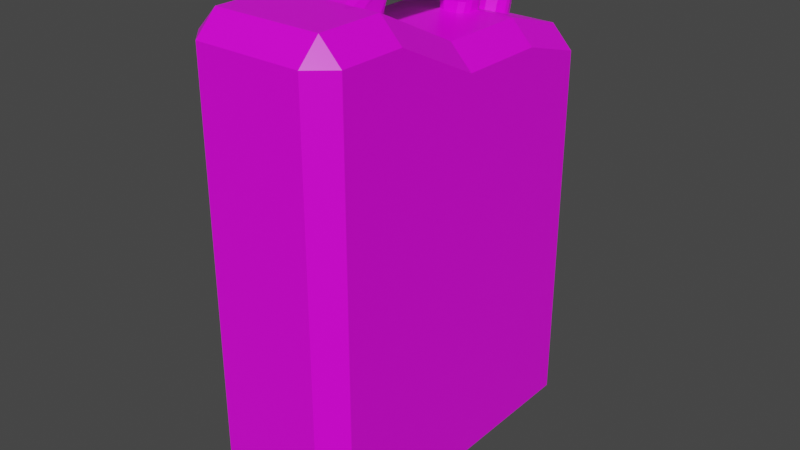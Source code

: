 # Source: kanistra.blend  (saved by Blender 3.0.42; exported with 4.5.12 LTS)
import bpy
from mathutils import Matrix  # noqa: F401  (used for matrix-valued properties, if any)

bpy.ops.wm.read_factory_settings(use_empty=True)
scene = bpy.context.scene
scene.name = 'Scene'

# ---- collections
col_collection = bpy.data.collections.new('Collection'); scene.collection.children.link(col_collection)

# ---- images (referenced by path relative to the original .blend; pixels are not part of the script)
import os
ASSET_DIR = os.environ.get("B2B_ASSET_DIR", "")  # directory of the original .blend (textures are referenced by path, not embedded)
HERE = os.path.dirname(os.path.abspath(__file__))  # packed textures are extracted next to this script under _unpacked/

def load_image(name, relpath, width, height, colorspace="sRGB"):
    """Load a texture the original file referenced (path relative to the .blend, or extracted next to this script)."""
    p = next((c for c in (os.path.join(HERE, relpath), os.path.join(ASSET_DIR, relpath)) if relpath and os.path.exists(c)), "")
    if p:
        img = bpy.data.images.load(p, check_existing=True)
        img.name = name
    else:  # same state as the original file: an image datablock whose file is absent (Cycles renders it pink)
        img = bpy.data.images.new(name, width, height)
        img.source = "FILE"
        img.filepath = "//" + (relpath or name)
    img.colorspace_settings.name = colorspace
    return img
img_texture = load_image('texture', 'texture.png', 1024, 1024, 'sRGB')

# ---- materials (node trees are filled in below, after node groups)
mat_material = bpy.data.materials.new('Material')
mat_material.alpha_threshold = 0.0
mat_material.line_color = (0.0, 0.0, 0.0, 1.0)

# ---- material node trees
mat_material.use_nodes = True; mat_material.node_tree.nodes.clear()
_N = mat_material.node_tree.nodes; _L = mat_material.node_tree.links
n0 = _N.new('ShaderNodeOutputMaterial'); n0.name = 'Material Output'; n0.location = (300, 300)
n1 = _N.new('ShaderNodeBsdfPrincipled'); n1.name = 'Principled BSDF'; n1.location = (10, 300)
n1.distribution = 'GGX'
n1.subsurface_method = 'RANDOM_WALK_SKIN'
n1.inputs[2].default_value = 0.4
n1.inputs[3].default_value = 1.45
n1.inputs[27].default_value = (0.0, 0.0, 0.0, 1.0)
n1.inputs[28].default_value = 1.0
n2 = _N.new('ShaderNodeTexImage'); n2.name = 'Изображение-текстура'; n2.location = (-280, 284)
n2.image = img_texture
_L.new(n1.outputs[0], n0.inputs[0])
_L.new(n2.outputs[0], n1.inputs[0])
n0.is_active_output = True

# ---- world
world_world = bpy.data.worlds.new('World'); scene.world = world_world
world_world.use_nodes = True; world_world.node_tree.nodes.clear()
_N = world_world.node_tree.nodes; _L = world_world.node_tree.links
n0 = _N.new('ShaderNodeOutputWorld'); n0.name = 'World Output'; n0.location = (300, 300)
n1 = _N.new('ShaderNodeBackground'); n1.name = 'Background'; n1.location = (10, 300)
n1.inputs[0].default_value = (0.05088, 0.05088, 0.05088, 1.0)
_L.new(n1.outputs[0], n0.inputs[0])
n0.is_active_output = True
world_world.color = (0.05088, 0.05088, 0.05088)
world_world.use_sun_shadow = False
world_world.sun_shadow_jitter_overblur = 0.0

# ---- meshes
me_cube = bpy.data.meshes.new('Cube')
me_cube.from_pydata([(0.3158, -0.2034, 0.8244), (0.2249, -0.2034, 0.9186), (-0.3158, -0.2034, -0.9091), (-0.2249, -0.2034, -1.0), (0.3158, -0.2034, -0.9091), (0.2249, -0.2034, -1.0), (-0.3158, -0.2034, 0.8244), (-0.2249, -0.2034, 0.9186), (0.3158, 0.6434, 0.6409), (0.2249, 0.7342, 0.6171), (0.2249, 0.6472, 0.7339), (0.2249, 0.6434, -1.0), (0.2249, 0.7342, -0.9091), (0.3158, 0.6434, -0.9091), (0.3158, -0.6434, 0.906), (0.2249, -0.6434, 1.0), (0.2249, -0.7342, 0.9091), (0.3158, -0.6434, -0.9091), (0.2249, -0.7342, -0.9091), (0.2249, -0.6434, -1.0), (-0.2249, 0.7342, 0.6171), (-0.3158, 0.6434, 0.6409), (-0.2249, 0.6472, 0.7339), (-0.2249, 0.6434, -1.0), (-0.3158, 0.6434, -0.9091), (-0.2249, 0.7342, -0.9091), (-0.3158, -0.6434, 0.906), (-0.2249, -0.7342, 0.9091), (-0.2249, -0.6434, 1.0), (-0.2249, -0.6434, -1.0), (-0.2249, -0.7342, -0.9091), (-0.3158, -0.6434, -0.9091), (-0.2249, 0.0, -1.0), (-0.3158, 0.0, -0.9091), (0.2249, 0.0, 0.8175), (0.3158, 0.0, 0.7233), (-0.2249, 0.0, 0.8175), (-0.3158, 0.0, 0.7233), (0.2249, 0.0, -1.0), (0.3158, 0.0, -0.9091), (-0.3158, -0.3671, -0.9091), (-0.2249, -0.3671, -1.0), (0.3158, -0.3671, 0.9058), (0.2249, -0.3671, 1.0), (-0.3158, -0.3671, 0.9058), (-0.2249, -0.3671, 1.0), (0.3158, -0.3671, -0.9091), (0.2249, -0.3671, -1.0), (-0.3158, 0.3671, 0.7234), (-0.2249, 0.3671, 0.8175), (0.3158, 0.3671, -0.9091), (0.2249, 0.3671, -1.0), (-0.3158, 0.3671, -0.9091), (-0.2249, 0.3671, -1.0), (0.3158, 0.3671, 0.7234), (0.2249, 0.3671, 0.8175), (-0.1125, -0.2034, -1.0), (-0.1125, 0.6434, -1.0), (-0.1125, 0.7342, -0.9091), (-0.1125, -0.6434, 1.0), (-0.1125, -0.7342, 0.9091), (-0.1125, -0.6434, -1.0), (-0.1125, -0.7342, -0.9091), (-0.1125, 0.6472, 0.7339), (-0.1125, 0.7342, 0.6171), (-0.1125, 0.3671, 0.8175), (-0.1125, 0.3671, -1.0), (-0.1125, -0.3671, -1.0), (-0.1125, 0.0, -1.0), (-0.1125, 0.0, 0.8175), (0.1125, 0.7342, -0.9091), (0.1125, -0.7342, 0.9091), (0.1125, -0.6434, -1.0), (0.1125, 0.6472, 0.7339), (0.1125, 0.3671, 0.8175), (0.1125, -0.3671, -1.0), (0.1125, 0.0, 0.8175), (0.1125, -0.2034, -1.0), (0.1125, 0.6434, -1.0), (0.1125, -0.6434, 1.0), (0.1125, -0.7342, -0.9091), (0.1125, 0.7342, 0.6171), (0.1125, 0.3671, -1.0), (0.1125, 0.0, -1.0), (-0.2249, 0.2431, -1.0), (-0.3158, 0.2431, -0.9091), (0.2249, 0.2431, 0.8175), (0.3158, 0.2431, 0.7233), (-0.2249, 0.2431, 0.8175), (-0.3158, 0.2431, 0.7233), (0.2249, 0.2431, -1.0), (0.3158, 0.2431, -0.9091), (-0.1125, 0.2431, 0.8175), (-0.1125, 0.2431, -1.0), (0.1125, 0.2431, 0.8175), (0.1125, 0.2431, -1.0), (-0.06269, 0.3632, 0.816), (0.06478, 0.3632, 0.816), (0.1125, 0.4503, 0.7926), (-0.1125, 0.4503, 0.7926), (-0.0716, 0.5584, 0.7604), (-0.01569, 0.6114, 0.7446), (-0.1101, 0.6451, 0.7345), (-0.05522, 0.5959, 0.7492), (0.01569, 0.6114, 0.7446), (0.0716, 0.5584, 0.7604), (0.1101, 0.6451, 0.7345), (0.05522, 0.5959, 0.7492), (0.0716, 0.5391, 0.7662), (0.01569, 0.4861, 0.782), (0.1101, 0.4524, 0.792), (0.05522, 0.5016, 0.7773), (-0.01569, 0.4861, 0.782), (-0.0716, 0.5391, 0.7662), (-0.1101, 0.4524, 0.792), (-0.05522, 0.5016, 0.7773), (-0.0716, 0.5772, 0.8238), (-0.01553, 0.6303, 0.8079), (-0.05518, 0.6147, 0.8126), (0.01553, 0.6303, 0.8079), (0.0716, 0.5772, 0.8238), (0.05518, 0.6147, 0.8126), (0.0716, 0.5581, 0.8295), (0.01553, 0.505, 0.8453), (0.05518, 0.5205, 0.8407), (-0.01553, 0.505, 0.8453), (-0.0716, 0.5581, 0.8295), (-0.05518, 0.5205, 0.8407), (-0.08596, 0.5923, 0.8286), (-0.02989, 0.6454, 0.8127), (-0.06954, 0.6299, 0.8173), (0.02989, 0.6454, 0.8127), (0.08596, 0.5923, 0.8286), (0.06954, 0.6299, 0.8173), (0.08596, 0.5481, 0.8417), (0.02989, 0.495, 0.8576), (0.06954, 0.5105, 0.853), (-0.02989, 0.495, 0.8576), (-0.08596, 0.5481, 0.8417), (-0.06954, 0.5105, 0.853), (-0.03004, 0.6599, 0.8611), (-0.08596, 0.6069, 0.8769), (-0.06958, 0.6443, 0.8658), (0.08596, 0.6069, 0.8769), (0.03004, 0.6599, 0.8611), (0.06958, 0.6443, 0.8658), (0.03004, 0.5094, 0.906), (0.08596, 0.5624, 0.8902), (0.06958, 0.5249, 0.9014), (-0.08596, 0.5624, 0.8902), (-0.03004, 0.5094, 0.906), (-0.06958, 0.5249, 0.9014), (-0.1125, -0.2382, 0.9359), (-0.07503, -0.2034, 0.9186), (-0.1125, -0.1709, 0.9025), (-0.1488, -0.2034, 0.9186), (-0.1015, -0.2136, 0.9237), (-0.07589, -0.3671, 1.0), (-0.1125, -0.3192, 0.9762), (-0.1488, -0.3671, 1.0), (-0.1125, -0.4034, 1.0), (-0.1017, -0.3531, 0.993), (0.07502, -0.2034, 0.9186), (0.1125, -0.2383, 0.9359), (0.1488, -0.2034, 0.9186), (0.1125, -0.1709, 0.9025), (0.1015, -0.2136, 0.9237), (0.1125, -0.3192, 0.9762), (0.07594, -0.3671, 1.0), (0.1125, -0.4034, 1.0), (0.1488, -0.3671, 1.0), (0.1018, -0.3531, 0.993), (0.06534, -0.1215, 1.041), (0.02883, -0.1176, 1.083), (0.05465, -0.1188, 1.071), (-0.02878, -0.1176, 1.083), (-0.06534, -0.1215, 1.041), (-0.05463, -0.1188, 1.071), (-0.06534, -0.1234, 1.022), (-0.02803, -0.1276, 0.977), (-0.05441, -0.1263, 0.9901), (0.02802, -0.1276, 0.977), (0.06534, -0.1234, 1.022), (0.05441, -0.1263, 0.9901), (0.06534, 0.2393, 1.009), (0.02885, 0.2432, 1.051), (0.05465, 0.2421, 1.038), (-0.0288, 0.2432, 1.051), (-0.06534, 0.2393, 1.009), (-0.05464, 0.2421, 1.038), (-0.06534, 0.2375, 0.9897), (-0.02819, 0.2333, 0.9446), (-0.05446, 0.2345, 0.9578), (0.02818, 0.2333, 0.9446), (0.06534, 0.2375, 0.9898), (0.05445, 0.2345, 0.9578), (0.07107, 0.3732, 0.8545), (0.0353, 0.4103, 0.8596), (0.06088, 0.3994, 0.8581), (-0.03521, 0.4103, 0.8596), (-0.07089, 0.3732, 0.8547), (-0.06081, 0.3994, 0.8581), (-0.07224, 0.3303, 0.8575), (-0.03476, 0.2936, 0.8571), (-0.06107, 0.3044, 0.8572), (0.03475, 0.2936, 0.8571), (0.07177, 0.3299, 0.8579), (0.06093, 0.3043, 0.8574), (0.06719, 0.266, 0.9771), (0.02972, 0.2654, 1.025), (0.05581, 0.2658, 1.011), (0.06774, 0.266, 0.95), (0.0317, 0.2655, 0.898), (0.05764, 0.2658, 0.9129), (-0.06759, 0.264, 0.9527), (-0.03162, 0.2645, 0.8993), (-0.05748, 0.2642, 0.9153), (-0.06707, 0.264, 0.9793), (-0.02962, 0.2646, 1.026), (-0.05571, 0.2642, 1.013), (0.06478, 0.3249, 0.816), (0.02776, 0.2881, 0.816), (0.05394, 0.2991, 0.816), (-0.02813, 0.2873, 0.816), (-0.06395, 0.3235, 0.816), (-0.05394, 0.2977, 0.816), (-0.06248, 0.3698, 0.814), (-0.02477, 0.4054, 0.8034), (-0.05097, 0.395, 0.8065), (0.0283, 0.4054, 0.8034), (0.06478, 0.3699, 0.814), (0.05409, 0.395, 0.8065)], [], [(75, 47, 19, 72), (157, 168, 173, 175), (31, 26, 44, 40), (52, 48, 21, 24), (62, 60, 27, 30), (63, 22, 49, 65, 99), (160, 159, 45, 28, 59), (77, 5, 47, 75), (95, 90, 38, 83), (91, 87, 35, 39), (85, 89, 48, 52), (34, 1, 0, 35), (92, 88, 36, 69), (4, 0, 42, 46), (78, 11, 51, 82), (46, 42, 14, 17), (70, 81, 9, 12), (2, 6, 37, 33), (8, 9, 10), (11, 12, 13), (14, 15, 16), (17, 18, 19), (20, 21, 22), (23, 24, 25), (26, 27, 28), (29, 30, 31), (41, 29, 31, 40), (57, 23, 25, 58), (8, 13, 12, 9), (30, 27, 26, 31), (16, 18, 17, 14), (20, 25, 24, 21), (59, 28, 27, 60), (43, 15, 14, 42), (72, 19, 18, 80), (49, 22, 21, 48), (73, 10, 9, 81), (51, 11, 13, 50), (84, 32, 33, 85), (86, 34, 35, 87), (7, 36, 37, 6), (5, 38, 39, 4), (3, 41, 40, 2), (1, 43, 42, 0), (28, 45, 44, 26), (19, 47, 46, 17), (88, 49, 48, 89), (90, 51, 50, 91), (23, 53, 52, 24), (10, 55, 54, 8), (13, 8, 54, 50), (32, 3, 2, 33), (47, 5, 4, 46), (45, 7, 6, 44), (40, 44, 6, 2), (39, 35, 0, 4), (83, 38, 5, 77), (152, 158, 176, 178), (162, 153, 179, 181), (32, 68, 56, 3), (22, 63, 64, 20), (29, 61, 62, 30), (79, 59, 60, 71), (78, 57, 58, 70), (25, 20, 64, 58), (23, 57, 66, 53), (94, 92, 69, 76), (84, 93, 68, 32), (3, 56, 67, 41), (43, 170, 169, 79, 15), (119, 117, 129, 131), (80, 71, 60, 62), (34, 76, 165, 164, 1), (41, 67, 61, 29), (175, 173, 185, 187), (18, 16, 71, 80), (10, 73, 98, 74, 55), (167, 163, 182, 172), (86, 94, 76, 34), (11, 78, 70, 12), (15, 79, 71, 16), (1, 164, 163, 167, 170, 43), (68, 83, 77, 56), (63, 73, 81, 64), (61, 72, 80, 62), (58, 64, 81, 70), (57, 78, 82, 66), (93, 95, 83, 68), (56, 77, 75, 67), (67, 75, 72, 61), (187, 185, 209, 218), (76, 69, 154, 153, 162, 165), (169, 168, 157, 160, 59, 79), (152, 155, 7, 45, 159, 158), (190, 188, 217, 214), (172, 182, 194, 184), (178, 176, 188, 190), (181, 179, 191, 193), (193, 191, 215, 212), (197, 229, 227, 199), (184, 194, 211, 208), (66, 82, 95, 93), (55, 74, 94, 86), (53, 66, 93, 84), (98, 99, 65, 96, 226, 228, 227, 229, 231, 230, 97, 74), (38, 90, 91, 39), (36, 88, 89, 37), (55, 86, 87, 54), (53, 84, 85, 52), (65, 49, 88, 92), (33, 37, 89, 85), (50, 54, 87, 91), (82, 51, 90, 95), (96, 202, 200), (206, 97, 196), (223, 221, 205, 203), (224, 202, 96), (214, 217, 200, 202), (212, 215, 203, 205), (96, 200, 226), (206, 220, 97), (218, 209, 197, 199), (208, 211, 206, 196), (74, 97, 220, 222, 221, 223, 225, 224, 96, 65, 92, 94), (196, 97, 230), (99, 98, 110, 109, 112, 114), (100, 113, 126, 116), (112, 109, 123, 125), (108, 105, 120, 122), (122, 120, 132, 134), (98, 73, 106, 105, 108, 110), (63, 99, 114, 113, 100, 102), (73, 63, 102, 101, 104, 106), (134, 132, 143, 147), (116, 126, 138, 128), (131, 129, 140, 144), (125, 123, 135, 137), (128, 138, 149, 141), (143, 145, 144, 140, 142, 141, 149, 151, 150, 146, 148, 147), (137, 135, 146, 150), (100, 103, 102), (103, 101, 102), (104, 107, 106), (107, 105, 106), (108, 111, 110), (111, 109, 110), (112, 115, 114), (115, 113, 114), (108, 122, 124, 111), (111, 124, 123, 109), (126, 113, 115, 127), (127, 115, 112, 125), (104, 119, 121, 107), (107, 121, 120, 105), (117, 101, 103, 118), (118, 103, 100, 116), (125, 137, 139, 127), (127, 139, 138, 126), (129, 117, 118, 130), (130, 118, 116, 128), (132, 120, 121, 133), (133, 121, 119, 131), (122, 134, 136, 124), (124, 136, 135, 123), (137, 150, 151, 139), (139, 151, 149, 138), (140, 129, 130, 142), (142, 130, 128, 141), (143, 132, 133, 145), (145, 133, 131, 144), (134, 147, 148, 136), (136, 148, 146, 135), (104, 101, 117, 119), (152, 156, 153, 154, 155), (157, 161, 158, 159, 160), (162, 166, 163, 164, 165), (167, 171, 168, 169, 170), (162, 181, 183, 166), (166, 183, 182, 163), (173, 168, 171, 174), (174, 171, 167, 172), (157, 175, 177, 161), (161, 177, 176, 158), (179, 153, 156, 180), (180, 156, 152, 178), (178, 190, 192, 180), (180, 192, 191, 179), (194, 182, 183, 195), (195, 183, 181, 193), (172, 184, 186, 174), (174, 186, 185, 173), (188, 176, 177, 189), (189, 177, 175, 187), (212, 205, 207, 213), (213, 207, 206, 211), (209, 185, 186, 210), (210, 186, 184, 208), (218, 199, 201, 219), (219, 201, 200, 217), (215, 191, 192, 216), (216, 192, 190, 214), (197, 209, 210, 198), (198, 210, 208, 196), (193, 212, 213, 195), (195, 213, 211, 194), (203, 215, 216, 204), (204, 216, 214, 202), (187, 218, 219, 189), (189, 219, 217, 188), (199, 227, 228, 201), (201, 228, 226, 200), (196, 230, 231, 198), (198, 231, 229, 197), (223, 203, 204, 225), (225, 204, 202, 224), (220, 206, 207, 222), (222, 207, 205, 221), (69, 36, 7, 155, 154)])
_uv = me_cube.uv_layers.new(name='UVMap')
_uv.uv.foreach_set('vector', [0.5082, 0.4673, 0.526, 0.449, 0.5711, 0.493, 0.553, 0.5115, 0.9021, 0.397, 0.8981, 0.363, 0.9582, 0.3665, 0.9598, 0.3794, 0.4792, 0.5871, 0.1944, 0.8773, 0.1493, 0.8382, 0.434, 0.5428, 0.3153, 0.4263, 0.05547, 0.6913, 0.02295, 0.6347, 0.2701, 0.3824, 0.538, 0.5682, 0.8256, 0.8502, 0.8083, 0.8686, 0.5203, 0.5861, 0.9744, 0.0001549, 0.9998, 0.0001546, 0.9998, 0.06631, 0.9745, 0.06632, 0.9744, 0.04674, 0.9743, 0.2499, 0.9826, 0.2418, 0.9997, 0.2418, 0.9993, 0.3039, 0.9741, 0.3038, 0.4817, 0.4413, 0.4995, 0.4231, 0.526, 0.449, 0.5082, 0.4673, 0.4097, 0.3705, 0.4277, 0.3523, 0.4667, 0.3909, 0.4488, 0.4091, 0.4483, 0.3317, 0.7041, 0.06971, 0.746, 0.1064, 0.4871, 0.3702, 0.3355, 0.446, 0.07513, 0.7115, 0.05547, 0.6913, 0.3153, 0.4263, 0.7651, 0.08338, 0.8131, 0.1007, 0.7945, 0.1237, 0.746, 0.1064, 0.9744, 0.09431, 0.9998, 0.09431, 0.9998, 0.1492, 0.9745, 0.1492, 0.5198, 0.4023, 0.7945, 0.1237, 0.8325, 0.1374, 0.5464, 0.4281, 0.3444, 0.3062, 0.3623, 0.2878, 0.4077, 0.3325, 0.3896, 0.3506, 0.5464, 0.4281, 0.8325, 0.1374, 0.878, 0.179, 0.5916, 0.4721, 0.3236, 0.2858, 0.07831, 0.04737, 0.09577, 0.02872, 0.3413, 0.2676, 0.4075, 0.5166, 0.1332, 0.8008, 0.1139, 0.7523, 0.3748, 0.4844, 0.6261, 0.02588, 0.605, 0.006064, 0.6396, 0.0001522, 0.3623, 0.2878, 0.3542, 0.2594, 0.3829, 0.2665, 0.8964, 0.777, 0.8977, 0.8084, 0.8738, 0.794, 0.5996, 0.485, 0.5924, 0.5137, 0.5711, 0.493, 0.02906, 0.1039, 0.003137, 0.1173, 0.002241, 0.08589, 0.2905, 0.3614, 0.262, 0.3695, 0.2692, 0.3408, 0.1944, 0.8773, 0.2107, 0.901, 0.1791, 0.902, 0.4995, 0.566, 0.5076, 0.5942, 0.4792, 0.5871, 0.4545, 0.522, 0.4995, 0.566, 0.4792, 0.5871, 0.434, 0.5428, 0.3086, 0.3429, 0.2905, 0.3614, 0.2692, 0.3408, 0.2876, 0.322, 0.6261, 0.02588, 0.3829, 0.2665, 0.3627, 0.2461, 0.605, 0.006064, 0.5015, 0.6092, 0.2107, 0.901, 0.1944, 0.8773, 0.4792, 0.5871, 0.8738, 0.794, 0.5924, 0.5137, 0.6124, 0.4936, 0.8964, 0.777, 0.02906, 0.1039, 0.2692, 0.3408, 0.2477, 0.3624, 0.003137, 0.1173, 0.8474, 0.8699, 0.8299, 0.8888, 0.8083, 0.8686, 0.8256, 0.8502, 0.8516, 0.1155, 0.8977, 0.1572, 0.878, 0.179, 0.8325, 0.1374, 0.553, 0.5115, 0.5711, 0.493, 0.5924, 0.5137, 0.5738, 0.5324, 0.0338, 0.7115, 0.0001522, 0.6541, 0.02295, 0.6347, 0.05547, 0.6913, 0.05338, 0.02482, 0.07103, 0.005723, 0.09577, 0.02872, 0.07831, 0.04737, 0.4077, 0.3325, 0.3623, 0.2878, 0.3829, 0.2665, 0.4285, 0.3118, 0.3559, 0.4251, 0.3952, 0.4636, 0.3748, 0.4844, 0.3355, 0.446, 0.7236, 0.04695, 0.7651, 0.08338, 0.746, 0.1064, 0.7041, 0.06971, 0.1104, 0.8209, 0.0913, 0.7724, 0.1139, 0.7523, 0.1332, 0.8008, 0.4995, 0.4231, 0.4667, 0.3909, 0.4871, 0.3702, 0.5198, 0.4023, 0.428, 0.4959, 0.4545, 0.522, 0.434, 0.5428, 0.4075, 0.5166, 0.8131, 0.1007, 0.8516, 0.1155, 0.8325, 0.1374, 0.7945, 0.1237, 0.1791, 0.902, 0.1283, 0.8608, 0.1493, 0.8382, 0.1944, 0.8773, 0.5711, 0.493, 0.526, 0.449, 0.5464, 0.4281, 0.5916, 0.4721, 0.05336, 0.7321, 0.0338, 0.7115, 0.05547, 0.6913, 0.07513, 0.7115, 0.4277, 0.3523, 0.4077, 0.3325, 0.4285, 0.3118, 0.4483, 0.3317, 0.2905, 0.3614, 0.3357, 0.4054, 0.3153, 0.4263, 0.2701, 0.3824, 0.6396, 0.0001522, 0.7017, 0.02834, 0.6833, 0.05141, 0.6261, 0.02588, 0.3829, 0.2665, 0.6261, 0.02588, 0.6833, 0.05141, 0.4285, 0.3118, 0.3952, 0.4636, 0.428, 0.4959, 0.4075, 0.5166, 0.3748, 0.4844, 0.526, 0.449, 0.4995, 0.4231, 0.5198, 0.4023, 0.5464, 0.4281, 0.1283, 0.8608, 0.1104, 0.8209, 0.1332, 0.8008, 0.1493, 0.8382, 0.434, 0.5428, 0.1493, 0.8382, 0.1332, 0.8008, 0.4075, 0.5166, 0.4871, 0.3702, 0.746, 0.1064, 0.7945, 0.1237, 0.5198, 0.4023, 0.4488, 0.4091, 0.4667, 0.3909, 0.4995, 0.4231, 0.4817, 0.4413, 0.9308, 0.4175, 0.9128, 0.408, 0.9585, 0.3929, 0.9583, 0.3973, 0.9316, 0.3284, 0.9553, 0.3042, 0.9633, 0.327, 0.9544, 0.336, 0.3952, 0.4636, 0.4131, 0.4455, 0.4459, 0.4777, 0.428, 0.4959, 0.002241, 0.08589, 0.01864, 0.06419, 0.04487, 0.0853, 0.02906, 0.1039, 0.4995, 0.566, 0.5173, 0.5478, 0.538, 0.5682, 0.5203, 0.5861, 0.8819, 0.8306, 0.8474, 0.8699, 0.8256, 0.8502, 0.8586, 0.8124, 0.3444, 0.3062, 0.3086, 0.3429, 0.2876, 0.322, 0.3236, 0.2858, 0.2692, 0.3408, 0.02906, 0.1039, 0.04487, 0.0853, 0.2876, 0.322, 0.2905, 0.3614, 0.3086, 0.3429, 0.3537, 0.3871, 0.3357, 0.4054, 0.9236, 0.09434, 0.9744, 0.09431, 0.9745, 0.1492, 0.9237, 0.1492, 0.3559, 0.4251, 0.3738, 0.4069, 0.4131, 0.4455, 0.3952, 0.4636, 0.428, 0.4959, 0.4459, 0.4777, 0.4724, 0.5038, 0.4545, 0.522, 0.8985, 0.2416, 0.9156, 0.2416, 0.9238, 0.2497, 0.9237, 0.3036, 0.8985, 0.3036, 0.9136, 0.6493, 0.9205, 0.6505, 0.9231, 0.6545, 0.9098, 0.6522, 0.5738, 0.5324, 0.8586, 0.8124, 0.8256, 0.8502, 0.538, 0.5682, 0.8983, 0.1493, 0.9237, 0.1492, 0.9237, 0.1923, 0.9155, 0.2005, 0.8984, 0.2005, 0.4545, 0.522, 0.4724, 0.5038, 0.5173, 0.5478, 0.4995, 0.566, 0.03237, 0.9024, 0.04537, 0.9024, 0.04536, 0.9841, 0.03235, 0.9841, 0.5924, 0.5137, 0.8738, 0.794, 0.8586, 0.8124, 0.5738, 0.5324, 0.8981, 0.0001947, 0.9235, 0.0001522, 0.9236, 0.04677, 0.9236, 0.06636, 0.8982, 0.06638, 0.9058, 0.3499, 0.9211, 0.3364, 0.9525, 0.3495, 0.9538, 0.3537, 0.8982, 0.09438, 0.9236, 0.09434, 0.9237, 0.1492, 0.8983, 0.1493, 0.3623, 0.2878, 0.3444, 0.3062, 0.3236, 0.2858, 0.3413, 0.2676, 0.8977, 0.8084, 0.8819, 0.8306, 0.8586, 0.8124, 0.8738, 0.794, 0.8984, 0.2005, 0.9155, 0.2005, 0.9237, 0.2092, 0.9238, 0.2296, 0.9156, 0.2416, 0.8985, 0.2416, 0.4131, 0.4455, 0.4488, 0.4091, 0.4817, 0.4413, 0.4459, 0.4777, 0.01864, 0.06419, 0.05338, 0.02482, 0.07831, 0.04737, 0.04487, 0.0853, 0.5173, 0.5478, 0.553, 0.5115, 0.5738, 0.5324, 0.538, 0.5682, 0.2876, 0.322, 0.04487, 0.0853, 0.07831, 0.04737, 0.3236, 0.2858, 0.3086, 0.3429, 0.3444, 0.3062, 0.3896, 0.3506, 0.3537, 0.3871, 0.3738, 0.4069, 0.4097, 0.3705, 0.4488, 0.4091, 0.4131, 0.4455, 0.4459, 0.4777, 0.4817, 0.4413, 0.5082, 0.4673, 0.4724, 0.5038, 0.4724, 0.5038, 0.5082, 0.4673, 0.553, 0.5115, 0.5173, 0.5478, 0.8981, 0.482, 0.8981, 0.469, 0.9057, 0.4688, 0.9054, 0.4822, 0.9237, 0.1492, 0.9745, 0.1492, 0.9744, 0.1923, 0.966, 0.2005, 0.9321, 0.2005, 0.9237, 0.1923, 0.9238, 0.2497, 0.9321, 0.2416, 0.966, 0.2417, 0.9743, 0.2499, 0.9741, 0.3038, 0.9237, 0.3036, 0.9744, 0.2093, 0.9826, 0.2005, 0.9998, 0.2005, 0.9997, 0.2418, 0.9826, 0.2418, 0.9744, 0.2297, 0.9074, 0.4969, 0.9045, 0.4937, 0.9132, 0.4941, 0.9176, 0.4982, 0.0589, 0.9023, 0.0633, 0.9023, 0.0632, 0.9841, 0.05896, 0.9841, 0.0144, 0.9023, 0.01882, 0.9023, 0.01874, 0.9841, 0.01447, 0.984, 0.07757, 0.9023, 0.09022, 0.9023, 0.09022, 0.984, 0.0775, 0.984, 0.9131, 0.4415, 0.9108, 0.429, 0.9229, 0.4259, 0.9258, 0.4399, 0.8981, 0.5624, 0.9108, 0.5637, 0.9111, 0.5757, 0.8984, 0.5783, 0.9045, 0.4573, 0.9074, 0.4541, 0.9183, 0.4528, 0.9138, 0.4569, 0.3537, 0.3871, 0.3896, 0.3506, 0.4097, 0.3705, 0.3738, 0.4069, 0.8982, 0.06638, 0.9236, 0.06636, 0.9236, 0.09434, 0.8982, 0.09438, 0.3357, 0.4054, 0.3537, 0.3871, 0.3738, 0.4069, 0.3559, 0.4251, 0.9236, 0.04677, 0.9744, 0.04674, 0.9745, 0.06632, 0.9632, 0.06713, 0.9632, 0.06557, 0.9605, 0.05965, 0.9546, 0.0572, 0.9426, 0.05721, 0.9368, 0.05966, 0.9343, 0.06559, 0.9343, 0.06717, 0.9236, 0.06636, 0.4667, 0.3909, 0.4277, 0.3523, 0.4483, 0.3317, 0.4871, 0.3702, 0.0913, 0.7724, 0.05336, 0.7321, 0.07513, 0.7115, 0.1139, 0.7523, 0.7017, 0.02834, 0.7236, 0.04695, 0.7041, 0.06971, 0.6833, 0.05141, 0.3357, 0.4054, 0.3559, 0.4251, 0.3355, 0.446, 0.3153, 0.4263, 0.9745, 0.06632, 0.9998, 0.06631, 0.9998, 0.09431, 0.9744, 0.09431, 0.3748, 0.4844, 0.1139, 0.7523, 0.07513, 0.7115, 0.3355, 0.446, 0.4285, 0.3118, 0.6833, 0.05141, 0.7041, 0.06971, 0.4483, 0.3317, 0.3896, 0.3506, 0.4077, 0.3325, 0.4277, 0.3523, 0.4097, 0.3705, 0.9105, 0.5901, 0.9035, 0.6, 0.9013, 0.5905, 0.9014, 0.5402, 0.9093, 0.5495, 0.9002, 0.5499, 0.9175, 0.5165, 0.9144, 0.5288, 0.9049, 0.5281, 0.9087, 0.5128, 0.913, 0.5986, 0.9035, 0.6, 0.9105, 0.5901, 0.9176, 0.4982, 0.9132, 0.4941, 0.9505, 0.495, 0.9435, 0.5017, 0.9258, 0.4399, 0.9229, 0.4259, 0.9341, 0.4231, 0.937, 0.4385, 0.9105, 0.5901, 0.9013, 0.5905, 0.9104, 0.5885, 0.9014, 0.5402, 0.911, 0.541, 0.9093, 0.5495, 0.9054, 0.4822, 0.9057, 0.4688, 0.9553, 0.4676, 0.9553, 0.4835, 0.9138, 0.4569, 0.9183, 0.4528, 0.9434, 0.4493, 0.9506, 0.456, 0.9236, 0.06636, 0.9343, 0.06717, 0.9344, 0.07584, 0.9368, 0.08166, 0.9427, 0.08413, 0.9554, 0.08431, 0.9612, 0.08196, 0.9635, 0.07612, 0.9632, 0.06713, 0.9745, 0.06632, 0.9744, 0.09431, 0.9236, 0.09434, 0.9002, 0.5499, 0.9093, 0.5495, 0.9094, 0.5511, 0.9744, 0.04674, 0.9236, 0.04677, 0.9243, 0.04607, 0.9454, 0.03826, 0.9525, 0.03826, 0.9737, 0.04605, 0.8981, 0.6857, 0.8981, 0.6811, 0.913, 0.6812, 0.913, 0.6857, 0.8981, 0.6619, 0.8981, 0.6549, 0.913, 0.6549, 0.913, 0.6619, 0.8981, 0.7357, 0.8981, 0.7312, 0.913, 0.7312, 0.913, 0.7357, 0.9019, 0.631, 0.9019, 0.6355, 0.8981, 0.6385, 0.8981, 0.6281, 0.9236, 0.04677, 0.9235, 0.0001522, 0.9243, 0.0008462, 0.9329, 0.02116, 0.9329, 0.02572, 0.9243, 0.04607, 0.9744, 0.0001549, 0.9744, 0.04674, 0.9737, 0.04605, 0.9651, 0.02571, 0.9651, 0.02115, 0.9736, 0.0008488, 0.9235, 0.0001522, 0.9744, 0.0001549, 0.9736, 0.0008488, 0.9525, 0.008654, 0.9454, 0.008641, 0.9243, 0.0008462, 0.9095, 0.7745, 0.9095, 0.7849, 0.8981, 0.7849, 0.8981, 0.7744, 0.9362, 0.6416, 0.9377, 0.6373, 0.9423, 0.6359, 0.9388, 0.6456, 0.9095, 0.8041, 0.9095, 0.8176, 0.8981, 0.8177, 0.8981, 0.8041, 0.9314, 0.6204, 0.9254, 0.6169, 0.9243, 0.6122, 0.936, 0.6189, 0.9095, 0.8369, 0.9095, 0.8473, 0.8981, 0.8473, 0.8981, 0.8369, 0.9105, 0.9192, 0.9017, 0.9155, 0.8981, 0.9066, 0.8981, 0.893, 0.9017, 0.8841, 0.9105, 0.8804, 0.921, 0.8804, 0.9298, 0.8841, 0.9335, 0.893, 0.9335, 0.9066, 0.9298, 0.9155, 0.921, 0.9192, 0.9095, 0.8665, 0.9095, 0.88, 0.8981, 0.8801, 0.8981, 0.8665, 0.9651, 0.02115, 0.9614, 0.01231, 0.9736, 0.0008488, 0.9614, 0.01231, 0.9525, 0.008654, 0.9736, 0.0008488, 0.9454, 0.008641, 0.9365, 0.01231, 0.9243, 0.0008462, 0.9365, 0.01231, 0.9329, 0.02116, 0.9243, 0.0008462, 0.9329, 0.02572, 0.9366, 0.03459, 0.9243, 0.04607, 0.9366, 0.03459, 0.9454, 0.03826, 0.9243, 0.04607, 0.9525, 0.03826, 0.9614, 0.03458, 0.9737, 0.04605, 0.9614, 0.03458, 0.9651, 0.02571, 0.9737, 0.04605, 0.8981, 0.7357, 0.913, 0.7357, 0.913, 0.7453, 0.8981, 0.7453, 0.8981, 0.7453, 0.913, 0.7453, 0.913, 0.7549, 0.8981, 0.7549, 0.913, 0.6812, 0.8981, 0.6811, 0.8981, 0.6716, 0.913, 0.6716, 0.913, 0.6716, 0.8981, 0.6716, 0.8981, 0.6619, 0.913, 0.6619, 0.8981, 0.712, 0.913, 0.7119, 0.913, 0.7216, 0.8981, 0.7216, 0.8981, 0.7216, 0.913, 0.7216, 0.913, 0.7312, 0.8981, 0.7312, 0.913, 0.7049, 0.8981, 0.7049, 0.8981, 0.6953, 0.913, 0.6953, 0.913, 0.6953, 0.8981, 0.6953, 0.8981, 0.6857, 0.913, 0.6857, 0.9314, 0.6204, 0.936, 0.6189, 0.9423, 0.6263, 0.9377, 0.6277, 0.9377, 0.6277, 0.9423, 0.6263, 0.9423, 0.6359, 0.9377, 0.6373, 0.9231, 0.6545, 0.9205, 0.6505, 0.93, 0.6489, 0.9326, 0.653, 0.9326, 0.653, 0.93, 0.6489, 0.9362, 0.6416, 0.9388, 0.6456, 0.8981, 0.6385, 0.9019, 0.6355, 0.9052, 0.6445, 0.9013, 0.6475, 0.9013, 0.6475, 0.9052, 0.6445, 0.9136, 0.6493, 0.9098, 0.6522, 0.9019, 0.631, 0.8981, 0.6281, 0.9013, 0.6191, 0.9051, 0.622, 0.9051, 0.622, 0.9013, 0.6191, 0.9097, 0.6143, 0.9136, 0.6173, 0.9095, 0.8665, 0.8981, 0.8665, 0.8981, 0.8569, 0.9095, 0.8569, 0.9095, 0.8569, 0.8981, 0.8569, 0.8981, 0.8473, 0.9095, 0.8473, 0.8981, 0.8177, 0.9095, 0.8176, 0.9094, 0.8273, 0.8981, 0.8273, 0.8981, 0.8273, 0.9094, 0.8273, 0.9095, 0.8369, 0.8981, 0.8369, 0.8981, 0.7849, 0.9095, 0.7849, 0.9095, 0.7945, 0.8981, 0.7945, 0.8981, 0.7945, 0.9095, 0.7945, 0.9095, 0.8041, 0.8981, 0.8041, 0.9095, 0.7745, 0.8981, 0.7744, 0.8981, 0.7649, 0.9095, 0.7649, 0.9095, 0.7649, 0.8981, 0.7649, 0.8981, 0.7552, 0.9095, 0.7552, 0.8981, 0.712, 0.8981, 0.7049, 0.913, 0.7049, 0.913, 0.7119, 0.9744, 0.2093, 0.972, 0.2031, 0.966, 0.2005, 0.9744, 0.1923, 0.9826, 0.2005, 0.966, 0.2417, 0.9719, 0.2383, 0.9744, 0.2297, 0.9826, 0.2418, 0.9743, 0.2499, 0.9321, 0.2005, 0.9262, 0.203, 0.9237, 0.2092, 0.9155, 0.2005, 0.9237, 0.1923, 0.9238, 0.2296, 0.9262, 0.2382, 0.9321, 0.2416, 0.9238, 0.2497, 0.9156, 0.2416, 0.9316, 0.3284, 0.9544, 0.336, 0.9516, 0.342, 0.9264, 0.3323, 0.9264, 0.3323, 0.9516, 0.342, 0.9525, 0.3495, 0.9211, 0.3364, 0.9582, 0.3665, 0.8981, 0.363, 0.8999, 0.3565, 0.9564, 0.3603, 0.9564, 0.3603, 0.8999, 0.3565, 0.9058, 0.3499, 0.9538, 0.3537, 0.9021, 0.397, 0.9598, 0.3794, 0.9595, 0.3859, 0.9054, 0.403, 0.9054, 0.403, 0.9595, 0.3859, 0.9585, 0.3929, 0.9128, 0.408, 0.9633, 0.41, 0.9429, 0.4228, 0.9369, 0.4202, 0.9591, 0.4049, 0.9591, 0.4049, 0.9369, 0.4202, 0.9308, 0.4175, 0.9583, 0.3973, 0.0144, 0.9023, 0.01447, 0.984, 0.006833, 0.984, 0.006807, 0.9023, 0.006807, 0.9023, 0.006833, 0.984, 0.0001929, 0.984, 0.0001522, 0.9023, 0.0632, 0.9841, 0.0633, 0.9023, 0.07091, 0.9023, 0.07085, 0.984, 0.07085, 0.984, 0.07091, 0.9023, 0.07757, 0.9023, 0.0775, 0.984, 0.0589, 0.9023, 0.05896, 0.9841, 0.05181, 0.9841, 0.05181, 0.9024, 0.05181, 0.9024, 0.05181, 0.9841, 0.04536, 0.9841, 0.04537, 0.9024, 0.01874, 0.9841, 0.01882, 0.9023, 0.02592, 0.9023, 0.02589, 0.9841, 0.02589, 0.9841, 0.02592, 0.9023, 0.03237, 0.9024, 0.03235, 0.9841, 0.9258, 0.4399, 0.937, 0.4385, 0.9394, 0.4444, 0.9243, 0.4465, 0.9243, 0.4465, 0.9394, 0.4444, 0.9434, 0.4493, 0.9183, 0.4528, 0.9057, 0.4688, 0.8981, 0.469, 0.9, 0.4628, 0.9082, 0.4626, 0.9082, 0.4626, 0.9, 0.4628, 0.9045, 0.4573, 0.9138, 0.4569, 0.9054, 0.4822, 0.9553, 0.4835, 0.9539, 0.4896, 0.9076, 0.4885, 0.9076, 0.4885, 0.9539, 0.4896, 0.9505, 0.495, 0.9132, 0.4941, 0.9255, 0.5111, 0.9131, 0.5096, 0.912, 0.503, 0.9236, 0.5045, 0.9236, 0.5045, 0.912, 0.503, 0.9074, 0.4969, 0.9176, 0.4982, 0.9553, 0.4676, 0.9057, 0.4688, 0.9082, 0.4626, 0.9539, 0.4614, 0.9539, 0.4614, 0.9082, 0.4626, 0.9138, 0.4569, 0.9506, 0.456, 0.9131, 0.4415, 0.9258, 0.4399, 0.9243, 0.4465, 0.912, 0.448, 0.912, 0.448, 0.9243, 0.4465, 0.9183, 0.4528, 0.9074, 0.4541, 0.9369, 0.5125, 0.9255, 0.5111, 0.9236, 0.5045, 0.9394, 0.5066, 0.9394, 0.5066, 0.9236, 0.5045, 0.9176, 0.4982, 0.9435, 0.5017, 0.8981, 0.482, 0.9054, 0.4822, 0.9076, 0.4885, 0.9, 0.4882, 0.9, 0.4882, 0.9076, 0.4885, 0.9132, 0.4941, 0.9045, 0.4937, 0.8984, 0.5783, 0.9111, 0.5757, 0.9108, 0.582, 0.8991, 0.5845, 0.8991, 0.5845, 0.9108, 0.582, 0.9104, 0.5885, 0.9013, 0.5905, 0.9002, 0.5499, 0.9094, 0.5511, 0.9102, 0.5574, 0.8985, 0.5561, 0.8985, 0.5561, 0.9102, 0.5574, 0.9108, 0.5637, 0.8981, 0.5624, 0.9175, 0.6103, 0.9081, 0.6119, 0.9058, 0.6059, 0.9152, 0.6045, 0.9152, 0.6045, 0.9058, 0.6059, 0.9035, 0.6, 0.913, 0.5986, 0.911, 0.541, 0.9014, 0.5402, 0.9031, 0.5342, 0.9126, 0.5349, 0.9126, 0.5349, 0.9031, 0.5342, 0.9049, 0.5281, 0.9144, 0.5288, 0.9745, 0.1492, 0.9998, 0.1492, 0.9998, 0.2005, 0.9826, 0.2005, 0.9744, 0.1923])
me_cube.materials.append(mat_material)
me_cube.use_remesh_preserve_volume = False
me_cube.use_remesh_preserve_attributes = False
me_cube.use_mirror_vertex_groups = False
me_cube.update()

# ---- objects
ob_cube = bpy.data.objects.new('Cube', me_cube)

# ---- transforms, parenting, visibility, modifiers, constraints
ob_cube.location = (0.0, 0.0, 0.0)
ob_cube.lock_rotations_4d = False
ob_cube.empty_display_type = 'ARROWS'
ob_cube.lineart.crease_threshold = 0.0

# ---- collection membership
col_collection.objects.link(ob_cube)

# ---- scene / render settings (as saved in the file)
scene.frame_start = 1; scene.frame_end = 250; scene.frame_set(1)
scene.render.engine = 'CYCLES'
scene.cycles.sampling_pattern = 'TABULATED_SOBOL'
scene.cycles.use_light_tree = False
scene.view_settings.view_transform = 'Filmic'
bpy.context.view_layer.update()

# ---- added for rendering (the .blend has no active camera and no usable light): camera, sun
cam_auto = bpy.data.cameras.new('AutoCamera')
cam_auto.lens = 50.0
cam_auto.sensor_width = 36.0
cam_auto.clip_end = 1000.0
ob_auto_camera = bpy.data.objects.new('AutoCamera', cam_auto)
scene.collection.objects.link(ob_auto_camera)
ob_auto_camera.location = (2.42932, -2.91518, 1.98493)
ob_auto_camera.rotation_euler = (1.09748, -7.21219e-08, 0.694738)
scene.camera = ob_auto_camera
light_auto_sun = bpy.data.lights.new('AutoSun', 'SUN')
light_auto_sun.energy = 3.0
light_auto_sun.angle = 0.0523599
ob_auto_sun = bpy.data.objects.new('AutoSun', light_auto_sun)
scene.collection.objects.link(ob_auto_sun)
ob_auto_sun.rotation_euler = (0.872665, 0.174533, 0.523599)
bpy.context.view_layer.update()
